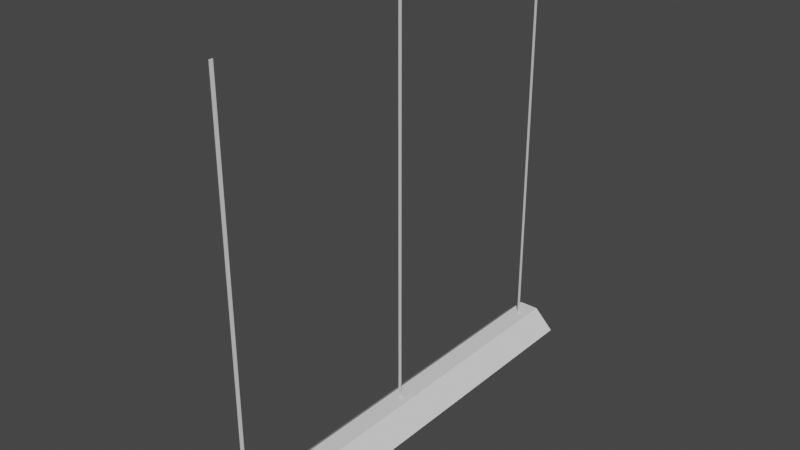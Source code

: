 # Source: Fluorescent_Light.blend  (saved by Blender 3.3.6; exported with 4.5.12 LTS)
import bpy
from mathutils import Matrix  # noqa: F401  (used for matrix-valued properties, if any)

bpy.ops.wm.read_factory_settings(use_empty=True)
scene = bpy.context.scene
scene.name = 'Scene'

# ---- collections
col_collection = bpy.data.collections.new('Collection'); scene.collection.children.link(col_collection)

# ---- materials (node trees are filled in below, after node groups)
mat_material = bpy.data.materials.new('Material')
mat_material.alpha_threshold = 0.0
mat_material.use_transparent_shadow = False
mat_material.roughness = 0.5
mat_material.line_color = (0.0, 0.0, 0.0, 1.0)

# ---- material node trees
mat_material.use_nodes = True; mat_material.node_tree.nodes.clear()
_N = mat_material.node_tree.nodes; _L = mat_material.node_tree.links
n0 = _N.new('ShaderNodeOutputMaterial'); n0.name = 'Material Output'; n0.location = (300, 300)
n1 = _N.new('ShaderNodeBsdfPrincipled'); n1.name = 'Principled BSDF'; n1.location = (10, 300)
n1.distribution = 'GGX'
n1.subsurface_method = 'RANDOM_WALK_SKIN'
n1.inputs[3].default_value = 1.45
n1.inputs[27].default_value = (0.0, 0.0, 0.0, 1.0)
n1.inputs[28].default_value = 1.0
_L.new(n1.outputs[0], n0.inputs[0])
n0.is_active_output = True

# ---- world
world_world = bpy.data.worlds.new('World'); scene.world = world_world
world_world.use_nodes = True; world_world.node_tree.nodes.clear()
_N = world_world.node_tree.nodes; _L = world_world.node_tree.links
n0 = _N.new('ShaderNodeOutputWorld'); n0.name = 'World Output'; n0.location = (300, 300)
n1 = _N.new('ShaderNodeBackground'); n1.name = 'Background'; n1.location = (10, 300)
n1.inputs[0].default_value = (0.05088, 0.05088, 0.05088, 1.0)
_L.new(n1.outputs[0], n0.inputs[0])
n0.is_active_output = True
world_world.color = (0.05088, 0.05088, 0.05088)
world_world.use_sun_shadow = False
world_world.sun_shadow_jitter_overblur = 0.0

# ---- meshes
me_cube = bpy.data.meshes.new('Cube')
me_cube.from_pydata([(0.0375, 1.0, 0.0375), (0.0375, 1.0, -0.0375), (0.0375, -1.0, 0.0375), (0.0375, -1.0, -0.0375), (-0.0375, 1.0, 0.0375), (-0.0375, 1.0, -0.0375), (-0.0375, -1.0, 0.0375), (-0.0375, -1.0, -0.0375)], [], [(0, 4, 6, 2), (3, 2, 6, 7), (7, 6, 4, 5), (5, 1, 3, 7), (1, 0, 2, 3), (5, 4, 0, 1)])
me_cube.polygons.foreach_set('use_smooth', [1, 0, 1, 1, 1, 0])
_uv = me_cube.uv_layers.new(name='UVMap')
_uv.uv.foreach_set('vector', [0.625, 0.5, 0.875, 0.5, 0.875, 0.75, 0.625, 0.75, 0.375, 0.75, 0.625, 0.75, 0.625, 1.0, 0.375, 1.0, 0.375, 0.0, 0.625, 0.0, 0.625, 0.25, 0.375, 0.25, 0.125, 0.5, 0.375, 0.5, 0.375, 0.75, 0.125, 0.75, 0.375, 0.5, 0.625, 0.5, 0.625, 0.75, 0.375, 0.75, 0.375, 0.25, 0.625, 0.25, 0.625, 0.5, 0.375, 0.5])
me_cube.materials.append(mat_material)
me_cube.use_mirror_vertex_groups = False
me_cube.update()
me_plane = bpy.data.meshes.new('Plane')
me_plane.from_pydata([(-0.15, -1.1, -0.05), (0.15, -1.1, -0.05), (-0.15, 1.1, -0.05), (0.15, 1.1, -0.05), (-0.05, -1.1, 0.05), (0.05, -1.1, 0.05), (0.05, 1.1, 0.05), (-0.05, 1.1, 0.05)], [], [(5, 1, 3, 6), (0, 4, 7, 2), (4, 5, 6, 7)])
_uv = me_plane.uv_layers.new(name='UVMap')
_uv.uv.foreach_set('vector', [0.6667, 0.0, 1.0, 0.0, 1.0, 1.0, 0.6667, 1.0, 0.0, 0.0, 0.3333, 0.0, 0.3333, 1.0, 0.0, 1.0, 0.3333, 0.0, 0.6667, 0.0, 0.6667, 1.0, 0.3333, 1.0])
me_plane.update()
me_plane_001 = bpy.data.meshes.new('Plane.001')
me_plane_001.from_pydata([(-1.0, -1.0, 0.0), (1.0, -1.0, 0.0), (-1.0, 1.0, 0.0), (1.0, 1.0, 0.0)], [], [(0, 1, 3, 2)])
_uv = me_plane_001.uv_layers.new(name='UVMap')
_uv.uv.foreach_set('vector', [0.0, 0.0, 1.0, 0.0, 1.0, 1.0, 0.0, 1.0])
me_plane_001.update()
me_plane_002 = bpy.data.meshes.new('Plane.002')
me_plane_002.from_pydata([(-1.0, -1.0, 0.0), (1.0, -1.0, 0.0), (-1.0, 1.0, 0.0), (1.0, 1.0, 0.0)], [], [(0, 1, 3, 2)])
_uv = me_plane_002.uv_layers.new(name='UVMap')
_uv.uv.foreach_set('vector', [0.0, 0.0, 1.0, 0.0, 1.0, 1.0, 0.0, 1.0])
me_plane_002.update()
me_plane_003 = bpy.data.meshes.new('Plane.003')
me_plane_003.from_pydata([(-1.0, -1.0, 0.0), (1.0, -1.0, 0.0), (-1.0, 1.0, 0.0), (1.0, 1.0, 0.0)], [], [(0, 1, 3, 2)])
_uv = me_plane_003.uv_layers.new(name='UVMap')
_uv.uv.foreach_set('vector', [0.0, 0.0, 1.0, 0.0, 1.0, 1.0, 0.0, 1.0])
me_plane_003.update()

# ---- objects
ob_cube = bpy.data.objects.new('Cube', me_cube)
ob_plane = bpy.data.objects.new('Plane', me_plane)
ob_plane_001 = bpy.data.objects.new('Plane.001', me_plane_001)
ob_plane_002 = bpy.data.objects.new('Plane.002', me_plane_002)
ob_plane_003 = bpy.data.objects.new('Plane.003', me_plane_003)

# ---- transforms, parenting, visibility, modifiers, constraints
ob_cube.location = (0.0, 0.0, 0.0)
ob_cube.lock_rotations_4d = False
ob_cube.empty_display_type = 'ARROWS'
ob_cube.lineart.crease_threshold = 0.0
ob_plane.location = (0.0, 0.0, 0.0)
ob_plane_001.location = (0.0, 0.0, 1.0)
ob_plane_001.rotation_euler = (-0.0, 1.571, 0.0)
ob_plane_001.scale = (1.0, 0.01, 1.0)
ob_plane_002.location = (0.0, -1.0, 1.0)
ob_plane_002.rotation_euler = (-0.0, 1.571, 0.0)
ob_plane_002.scale = (1.0, 0.01, 1.0)
ob_plane_003.location = (0.0, 1.0, 1.0)
ob_plane_003.rotation_euler = (-0.0, 1.571, 0.0)
ob_plane_003.scale = (1.0, 0.01, 1.0)

# ---- collection membership
col_collection.objects.link(ob_cube)
col_collection.objects.link(ob_plane)
col_collection.objects.link(ob_plane_001)
col_collection.objects.link(ob_plane_002)
col_collection.objects.link(ob_plane_003)

# ---- scene / render settings (as saved in the file)
scene.frame_start = 1; scene.frame_end = 250; scene.frame_set(1)
scene.render.engine = 'BLENDER_EEVEE_NEXT'
scene.cycles.sampling_pattern = 'TABULATED_SOBOL'
scene.cycles.use_light_tree = False
scene.view_settings.view_transform = 'Filmic'
bpy.context.view_layer.update()

# ---- added for rendering (the .blend has no active camera and no usable light): camera, sun
cam_auto = bpy.data.cameras.new('AutoCamera')
cam_auto.lens = 50.0
cam_auto.sensor_width = 36.0
cam_auto.clip_end = 1000.0
ob_auto_camera = bpy.data.objects.new('AutoCamera', cam_auto)
scene.collection.objects.link(ob_auto_camera)
ob_auto_camera.location = (2.79603, -3.35524, 3.21182)
ob_auto_camera.rotation_euler = (1.09748, -7.21219e-08, 0.694738)
scene.camera = ob_auto_camera
light_auto_sun = bpy.data.lights.new('AutoSun', 'SUN')
light_auto_sun.energy = 3.0
light_auto_sun.angle = 0.0523599
ob_auto_sun = bpy.data.objects.new('AutoSun', light_auto_sun)
scene.collection.objects.link(ob_auto_sun)
ob_auto_sun.rotation_euler = (0.872665, 0.174533, 0.523599)
bpy.context.view_layer.update()
